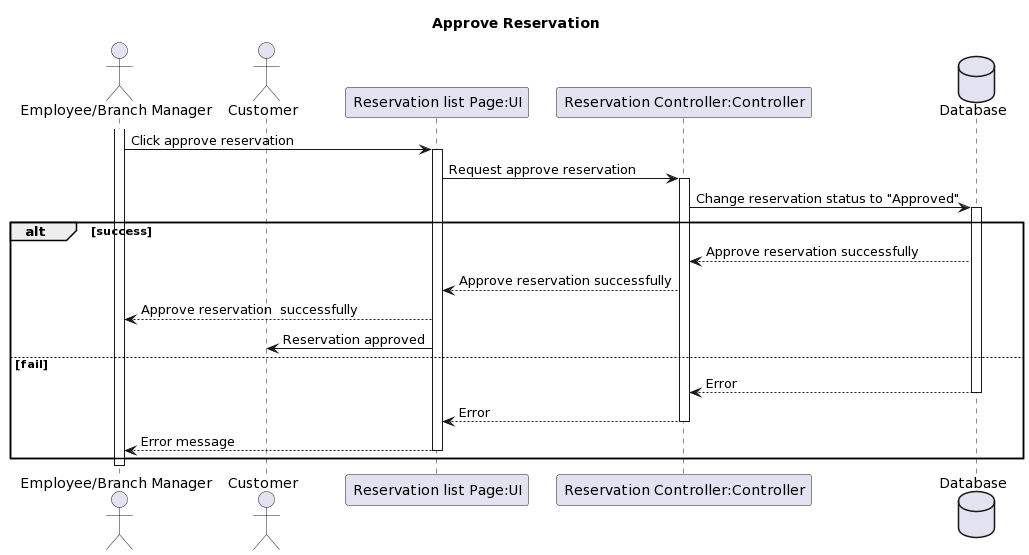

The diagram above was rendered by PlantUML. Its source (embedded in the PNG):
@startuml
title Approve Reservation
actor "Employee/Branch Manager" as RestaurantOwner
actor "Customer" as CM

activate RestaurantOwner
participant "Reservation list Page:UI" as UI
participant "Reservation Controller:Controller" as Ctrl

database "Database" as DB


RestaurantOwner -> UI: Click approve reservation
activate UI
UI -> Ctrl: Request approve reservation
activate Ctrl



Ctrl -> DB: Change reservation status to "Approved"
activate DB
alt success
DB --> Ctrl: Approve reservation successfully
Ctrl --> UI: Approve reservation successfully
UI --> RestaurantOwner: Approve reservation  successfully
UI -> CM: Reservation approved
else fail
DB --> Ctrl: Error
deactivate DB
Ctrl --> UI: Error
deactivate Ctrl
UI --> RestaurantOwner: Error message
deactivate UI




end



deactivate RestaurantOwner
@enduml